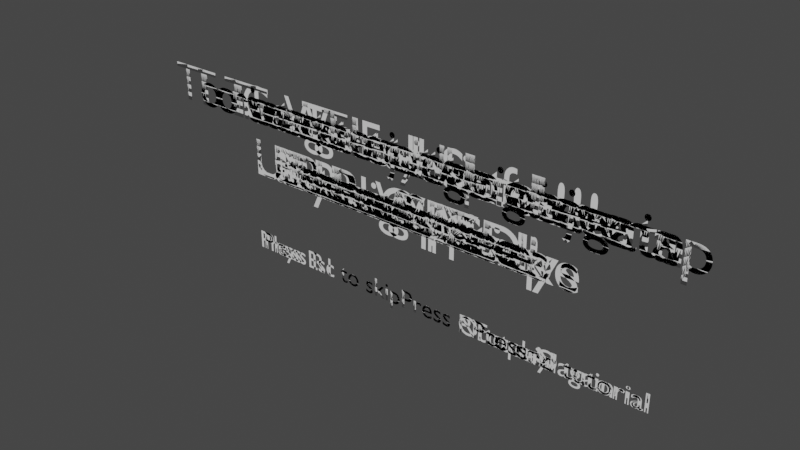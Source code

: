 # Source: tutorial.blend  (saved by Blender 3.2.14; exported with 4.5.12 LTS)
import bpy
from mathutils import Matrix  # noqa: F401  (used for matrix-valued properties, if any)

bpy.ops.wm.read_factory_settings(use_empty=True)
scene = bpy.context.scene
scene.name = 'Scene'

# ---- world
world_world = bpy.data.worlds.new('World'); scene.world = world_world
world_world.use_nodes = True; world_world.node_tree.nodes.clear()
_N = world_world.node_tree.nodes; _L = world_world.node_tree.links
n0 = _N.new('ShaderNodeOutputWorld'); n0.name = 'World Output'; n0.location = (300, 300)
n1 = _N.new('ShaderNodeBackground'); n1.name = 'Background'; n1.location = (10, 300)
n1.inputs[0].default_value = (0.05088, 0.05088, 0.05088, 1.0)
_L.new(n1.outputs[0], n0.inputs[0])
n0.is_active_output = True
world_world.color = (0.05088, 0.05088, 0.05088)
world_world.use_sun_shadow = False
world_world.sun_shadow_jitter_overblur = 0.0

# ---- curves / text
txt_text = bpy.data.curves.new('Text', 'FONT')
txt_text.dimensions = '2D'
txt_text.body = 'Welcome to\nLabyrinth Escape'
txt_text.align_x = 'CENTER'
txt_text_001 = bpy.data.curves.new('Text.001', 'FONT')
txt_text_001.dimensions = '2D'
txt_text_001.body = 'Press N'
txt_text_001.size = 0.5
txt_text_002 = bpy.data.curves.new('Text.002', 'FONT')
txt_text_002.dimensions = '2D'
txt_text_002.body = 'To move through the map\nUse WASD'
txt_text_002.align_x = 'CENTER'
txt_text_003 = bpy.data.curves.new('Text.003', 'FONT')
txt_text_003.dimensions = '2D'
txt_text_003.body = 'To move your view\nUse arrows keys'
txt_text_003.align_x = 'CENTER'
txt_text_004 = bpy.data.curves.new('Text.004', 'FONT')
txt_text_004.dimensions = '2D'
txt_text_004.body = 'To go Full Screen\nPress F11'
txt_text_004.align_x = 'CENTER'
txt_text_005 = bpy.data.curves.new('Text.005', 'FONT')
txt_text_005.dimensions = '2D'
txt_text_005.body = 'To interact with objects\nPress E'
txt_text_005.align_x = 'CENTER'
txt_text_006 = bpy.data.curves.new('Text.006', 'FONT')
txt_text_006.dimensions = '2D'
txt_text_006.body = 'Press N to end tutorial'
txt_text_006.size = 0.5
txt_text_007 = bpy.data.curves.new('Text.007', 'FONT')
txt_text_007.dimensions = '2D'
txt_text_007.body = 'To restart the game\nPress P'
txt_text_007.align_x = 'CENTER'
txt_text_008 = bpy.data.curves.new('Text.008', 'FONT')
txt_text_008.dimensions = '2D'
txt_text_008.body = 'To see the tutorial again\nPress T'
txt_text_008.align_x = 'CENTER'
txt_text_009 = bpy.data.curves.new('Text.009', 'FONT')
txt_text_009.dimensions = '2D'
txt_text_009.body = 'To move your view\nUse right stick'
txt_text_009.align_x = 'CENTER'
txt_text_010 = bpy.data.curves.new('Text.010', 'FONT')
txt_text_010.dimensions = '2D'
txt_text_010.body = 'To see the tutorial again\nPress Options'
txt_text_010.align_x = 'CENTER'
txt_text_011 = bpy.data.curves.new('Text.011', 'FONT')
txt_text_011.dimensions = '2D'
txt_text_011.body = 'To restart the game\nPress Share'
txt_text_011.align_x = 'CENTER'
txt_text_012 = bpy.data.curves.new('Text.012', 'FONT')
txt_text_012.dimensions = '2D'
txt_text_012.body = 'Press O'
txt_text_012.size = 0.5
txt_text_013 = bpy.data.curves.new('Text.013', 'FONT')
txt_text_013.dimensions = '2D'
txt_text_013.body = 'To move through the map\nUse Left stick'
txt_text_013.align_x = 'CENTER'
txt_text_014 = bpy.data.curves.new('Text.014', 'FONT')
txt_text_014.dimensions = '2D'
txt_text_014.body = 'To interact with objects\nPress Square'
txt_text_014.align_x = 'CENTER'
txt_text_015 = bpy.data.curves.new('Text.015', 'FONT')
txt_text_015.dimensions = '2D'
txt_text_015.body = 'Press O to end tutorial'
txt_text_015.size = 0.5
txt_text_016 = bpy.data.curves.new('Text.016', 'FONT')
txt_text_016.dimensions = '2D'
txt_text_016.body = 'Congratulations!!!\nYou escaped!'
txt_text_016.align_x = 'CENTER'
txt_text_017 = bpy.data.curves.new('Text.017', 'FONT')
txt_text_017.dimensions = '2D'
txt_text_017.body = 'Press P to play again'
txt_text_017.size = 0.5
txt_text_018 = bpy.data.curves.new('Text.018', 'FONT')
txt_text_018.dimensions = '2D'
txt_text_018.body = 'Press Esc to skip'
txt_text_018.align_x = 'RIGHT'
txt_text_018.size = 0.5
txt_text_019 = bpy.data.curves.new('Text.019', 'FONT')
txt_text_019.dimensions = '2D'
txt_text_019.body = 'Press R1 to skip'
txt_text_019.align_x = 'RIGHT'
txt_text_019.size = 0.5
txt_text_020 = bpy.data.curves.new('Text.020', 'FONT')
txt_text_020.dimensions = '2D'
txt_text_020.body = 'Play'
txt_text_020.align_x = 'RIGHT'
txt_text_020.size = 0.5
txt_text_021 = bpy.data.curves.new('Text.021', 'FONT')
txt_text_021.dimensions = '2D'
txt_text_021.body = 'Tutorial'
txt_text_021.size = 0.5
txt_text_022 = bpy.data.curves.new('Text.022', 'FONT')
txt_text_022.dimensions = '2D'
txt_text_022.body = 'Tutorial of\nthe game'
txt_text_022.align_x = 'CENTER'
txt_text_024 = bpy.data.curves.new('Text.024', 'FONT')
txt_text_024.dimensions = '2D'
txt_text_024.body = 'To jump\nPress Space'
txt_text_024.align_x = 'CENTER'
txt_text_025 = bpy.data.curves.new('Text.025', 'FONT')
txt_text_025.dimensions = '2D'
txt_text_025.body = 'To jump\nPress X'
txt_text_025.align_x = 'CENTER'

# ---- objects
ob_tutorial = bpy.data.objects.new('Tutorial', txt_text)
ob_next = bpy.data.objects.new('Next', txt_text_001)
ob_movement = bpy.data.objects.new('Movement', txt_text_002)
ob_visual = bpy.data.objects.new('Visual', txt_text_003)
ob_window = bpy.data.objects.new('Window', txt_text_004)
ob_interaction = bpy.data.objects.new('Interaction', txt_text_005)
ob_end = bpy.data.objects.new('End', txt_text_006)
ob_restart = bpy.data.objects.new('Restart', txt_text_007)
ob_tutorialagain = bpy.data.objects.new('TutorialAgain', txt_text_008)
ob_visualcontroller = bpy.data.objects.new('VisualController', txt_text_009)
ob_tutorialagaincontroller = bpy.data.objects.new('TutorialAgainController', txt_text_010)
ob_restartcontroller = bpy.data.objects.new('RestartController', txt_text_011)
ob_nextcontroller = bpy.data.objects.new('NextController', txt_text_012)
ob_movementcontroller = bpy.data.objects.new('MovementController', txt_text_013)
ob_interactioncontroller = bpy.data.objects.new('InteractionController', txt_text_014)
ob_endcontroller = bpy.data.objects.new('EndController', txt_text_015)
ob_wintext = bpy.data.objects.new('WinText', txt_text_016)
ob_winplayagain = bpy.data.objects.new('WinPlayAgain', txt_text_017)
ob_skip = bpy.data.objects.new('Skip', txt_text_018)
ob_skipcontroller = bpy.data.objects.new('SkipController', txt_text_019)
ob_play = bpy.data.objects.new('Play', txt_text_020)
ob_starttutorial = bpy.data.objects.new('StartTutorial', txt_text_021)
ob_tutorialfirsttext = bpy.data.objects.new('TutorialFirstText', txt_text_022)
ob_jump = bpy.data.objects.new('Jump', txt_text_024)
ob_jumpcontroller = bpy.data.objects.new('JumpController', txt_text_025)

# ---- transforms, parenting, visibility, modifiers, constraints
ob_tutorial.location = (500.0, 500.0, 200.0)
ob_tutorial.rotation_euler = (1.571, 0.0, 0.0)
ob_next.location = (501.5, 500.0, 197.5)
ob_next.rotation_euler = (1.571, 0.0, 0.0)
ob_movement.location = (500.0, 500.0, 200.0)
ob_movement.rotation_euler = (1.571, 0.0, 0.0)
ob_visual.location = (500.0, 500.0, 200.0)
ob_visual.rotation_euler = (1.571, 0.0, 0.0)
ob_window.location = (500.0, 500.0, 200.0)
ob_window.rotation_euler = (1.571, 0.0, 0.0)
ob_interaction.location = (500.0, 500.0, 200.0)
ob_interaction.rotation_euler = (1.571, 0.0, 0.0)
ob_end.location = (500.0, 500.0, 197.5)
ob_end.rotation_euler = (1.571, 0.0, 0.0)
ob_restart.location = (500.0, 500.0, 200.0)
ob_restart.rotation_euler = (1.571, 0.0, 0.0)
ob_tutorialagain.location = (500.0, 500.0, 200.0)
ob_tutorialagain.rotation_euler = (1.571, 0.0, 0.0)
ob_visualcontroller.location = (500.0, 500.0, 200.0)
ob_visualcontroller.rotation_euler = (1.571, 0.0, 0.0)
ob_tutorialagaincontroller.location = (500.0, 500.0, 200.0)
ob_tutorialagaincontroller.rotation_euler = (1.571, 0.0, 0.0)
ob_restartcontroller.location = (500.0, 500.0, 200.0)
ob_restartcontroller.rotation_euler = (1.571, 0.0, 0.0)
ob_nextcontroller.location = (501.5, 500.0, 197.5)
ob_nextcontroller.rotation_euler = (1.571, 0.0, 0.0)
ob_movementcontroller.location = (500.0, 500.0, 200.0)
ob_movementcontroller.rotation_euler = (1.571, 0.0, 0.0)
ob_interactioncontroller.location = (500.0, 500.0, 200.0)
ob_interactioncontroller.rotation_euler = (1.571, 0.0, 0.0)
ob_endcontroller.location = (500.0, 500.0, 197.5)
ob_endcontroller.rotation_euler = (1.571, 0.0, 0.0)
ob_wintext.location = (500.0, 500.0, 200.0)
ob_wintext.rotation_euler = (1.571, 0.0, 0.0)
ob_winplayagain.location = (500.0, 500.0, 197.5)
ob_winplayagain.rotation_euler = (1.571, 0.0, 0.0)
ob_skip.location = (500.0, 500.0, 197.5)
ob_skip.rotation_euler = (1.571, 0.0, 0.0)
ob_skipcontroller.location = (500.0, 500.0, 197.5)
ob_skipcontroller.rotation_euler = (1.571, 0.0, 0.0)
ob_play.location = (497.5, 500.0, 197.5)
ob_play.rotation_euler = (1.571, 0.0, 0.0)
ob_starttutorial.location = (501.5, 500.0, 197.5)
ob_starttutorial.rotation_euler = (1.571, 0.0, 0.0)
ob_tutorialfirsttext.location = (500.0, 500.0, 200.0)
ob_tutorialfirsttext.rotation_euler = (1.571, 0.0, 0.0)
ob_jump.location = (500.0, 500.0, 200.0)
ob_jump.rotation_euler = (1.571, 0.0, 0.0)
ob_jumpcontroller.location = (500.0, 500.0, 200.0)
ob_jumpcontroller.rotation_euler = (1.571, 0.0, 0.0)

# ---- collection membership
scene.collection.objects.link(ob_tutorial)
scene.collection.objects.link(ob_next)
scene.collection.objects.link(ob_movement)
scene.collection.objects.link(ob_visual)
scene.collection.objects.link(ob_window)
scene.collection.objects.link(ob_interaction)
scene.collection.objects.link(ob_end)
scene.collection.objects.link(ob_restart)
scene.collection.objects.link(ob_tutorialagain)
scene.collection.objects.link(ob_visualcontroller)
scene.collection.objects.link(ob_tutorialagaincontroller)
scene.collection.objects.link(ob_restartcontroller)
scene.collection.objects.link(ob_nextcontroller)
scene.collection.objects.link(ob_movementcontroller)
scene.collection.objects.link(ob_interactioncontroller)
scene.collection.objects.link(ob_endcontroller)
scene.collection.objects.link(ob_wintext)
scene.collection.objects.link(ob_winplayagain)
scene.collection.objects.link(ob_skip)
scene.collection.objects.link(ob_skipcontroller)
scene.collection.objects.link(ob_play)
scene.collection.objects.link(ob_starttutorial)
scene.collection.objects.link(ob_tutorialfirsttext)
scene.collection.objects.link(ob_jump)
scene.collection.objects.link(ob_jumpcontroller)

# ---- scene / render settings (as saved in the file)
scene.frame_start = 1; scene.frame_end = 250; scene.frame_set(1)
scene.render.engine = 'BLENDER_EEVEE_NEXT'
scene.cycles.sampling_pattern = 'TABULATED_SOBOL'
scene.cycles.use_light_tree = False
scene.view_settings.view_transform = 'Filmic'
bpy.context.view_layer.update()

# ---- added for rendering (the .blend has no active camera and no usable light): camera, sun
cam_auto = bpy.data.cameras.new('AutoCamera')
cam_auto.lens = 50.0
cam_auto.sensor_width = 36.0
cam_auto.clip_end = 1000.0
ob_auto_camera = bpy.data.objects.new('AutoCamera', cam_auto)
scene.collection.objects.link(ob_auto_camera)
ob_auto_camera.location = (510.332, 487.59, 207.318)
ob_auto_camera.rotation_euler = (1.09748, -7.21219e-08, 0.694738)
scene.camera = ob_auto_camera
light_auto_sun = bpy.data.lights.new('AutoSun', 'SUN')
light_auto_sun.energy = 3.0
light_auto_sun.angle = 0.0523599
ob_auto_sun = bpy.data.objects.new('AutoSun', light_auto_sun)
scene.collection.objects.link(ob_auto_sun)
ob_auto_sun.rotation_euler = (0.872665, 0.174533, 0.523599)
bpy.context.view_layer.update()

